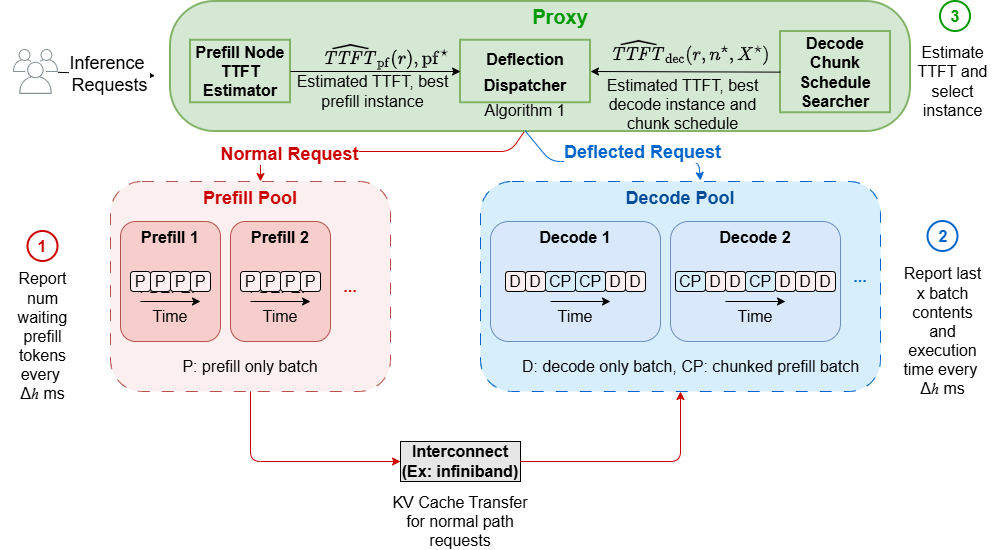

The diagram above was exported from draw.io. Its source (the exported page's mxGraphModel, read from the mxfile embedded in the PNG):
<mxGraphModel dx="1654" dy="918" grid="1" gridSize="10" guides="1" tooltips="1" connect="1" arrows="1" fold="1" page="1" pageScale="1" pageWidth="850" pageHeight="1100" math="1" shadow="0">
  <root>
    <mxCell id="0" />
    <mxCell id="1" parent="0" />
    <mxCell id="glKl52BV8pez5zl2qdWn-8" parent="1" style="rounded=1;whiteSpace=wrap;html=1;fillColor=light-dark(#D7EEFC,#572B2A);strokeColor=light-dark(#0066CC,#0066CC);verticalAlign=top;fontColor=#004C99;dashed=1;dashPattern=12 12;fillStyle=auto;fontSize=16;" value="&lt;span&gt;&lt;b&gt;&lt;font style=&quot;font-size: 18px;&quot;&gt;Decode Pool&lt;/font&gt;&lt;/b&gt;&lt;/span&gt;" vertex="1">
      <mxGeometry height="210" width="400" x="480" y="210" as="geometry" />
    </mxCell>
    <mxCell id="glKl52BV8pez5zl2qdWn-7" parent="1" style="rounded=1;whiteSpace=wrap;html=1;fillColor=light-dark(#fbefef, #572b2a);strokeColor=#b85450;verticalAlign=top;fontColor=#CC0000;dashed=1;dashPattern=12 12;fillStyle=auto;fontSize=16;" value="&lt;span&gt;&lt;b&gt;&lt;font style=&quot;font-size: 18px;&quot;&gt;Prefill Pool&lt;/font&gt;&lt;/b&gt;&lt;/span&gt;" vertex="1">
      <mxGeometry height="210" width="280" x="110" y="210" as="geometry" />
    </mxCell>
    <mxCell id="73sl9rFWESYktrdGcuj5-1" parent="1" style="sketch=0;outlineConnect=0;gradientColor=none;fontColor=#545B64;strokeColor=none;fillColor=#879196;dashed=0;verticalLabelPosition=bottom;verticalAlign=top;align=center;html=1;fontSize=16;fontStyle=0;aspect=fixed;shape=mxgraph.aws4.illustration_users;pointerEvents=1" value="" vertex="1">
      <mxGeometry height="45" width="45" x="12.5" y="77.5" as="geometry" />
    </mxCell>
    <mxCell id="73sl9rFWESYktrdGcuj5-4" parent="1" style="rounded=1;whiteSpace=wrap;html=1;fillColor=#d5e8d4;strokeColor=#82b366;arcSize=34;strokeWidth=2;fontSize=16;" value="" vertex="1">
      <mxGeometry height="130" width="740" x="170" y="30" as="geometry" />
    </mxCell>
    <mxCell id="73sl9rFWESYktrdGcuj5-5" parent="1" style="rounded=1;whiteSpace=wrap;html=1;fillColor=#f8cecc;strokeColor=#b85450;verticalAlign=top;fontSize=16;" value="&lt;font&gt;&lt;b&gt;Prefill 1&lt;/b&gt;&lt;/font&gt;&lt;div&gt;&lt;br&gt;&lt;/div&gt;" vertex="1">
      <mxGeometry height="120" width="100" x="120" y="250" as="geometry" />
    </mxCell>
    <mxCell id="73sl9rFWESYktrdGcuj5-6" parent="1" style="rounded=1;whiteSpace=wrap;html=1;fillColor=#f8cecc;strokeColor=#b85450;verticalAlign=top;fontSize=16;" value="&lt;font&gt;&lt;b&gt;Prefill 2&lt;/b&gt;&lt;/font&gt;&lt;div&gt;&lt;br&gt;&lt;/div&gt;" vertex="1">
      <mxGeometry height="120" width="100" x="230" y="250" as="geometry" />
    </mxCell>
    <mxCell id="73sl9rFWESYktrdGcuj5-7" parent="1" style="rounded=1;whiteSpace=wrap;html=1;fillColor=#dae8fc;strokeColor=#6c8ebf;verticalAlign=top;fontSize=16;" value="&lt;span&gt;&lt;b&gt;Decode 1&lt;/b&gt;&lt;/span&gt;" vertex="1">
      <mxGeometry height="120" width="170" x="490" y="250" as="geometry" />
    </mxCell>
    <mxCell id="73sl9rFWESYktrdGcuj5-8" parent="1" style="rounded=1;whiteSpace=wrap;html=1;fillColor=#dae8fc;strokeColor=#6c8ebf;verticalAlign=top;fontSize=16;" value="&lt;font&gt;&lt;b&gt;Decode 2&lt;/b&gt;&lt;/font&gt;" vertex="1">
      <mxGeometry height="120" width="170" x="670" y="250" as="geometry" />
    </mxCell>
    <mxCell id="73sl9rFWESYktrdGcuj5-9" edge="1" parent="1" source="73sl9rFWESYktrdGcuj5-1" style="endArrow=classic;html=1;rounded=0;entryX=-0.021;entryY=0.571;entryDx=0;entryDy=0;entryPerimeter=0;fontSize=16;" target="73sl9rFWESYktrdGcuj5-4" value="">
      <mxGeometry height="50" relative="1" width="50" as="geometry">
        <mxPoint x="150" y="120" as="sourcePoint" />
        <mxPoint x="200" y="70" as="targetPoint" />
      </mxGeometry>
    </mxCell>
    <mxCell id="73sl9rFWESYktrdGcuj5-10" connectable="0" parent="73sl9rFWESYktrdGcuj5-9" style="edgeLabel;html=1;align=center;verticalAlign=middle;resizable=0;points=[];fontSize=18;" value="Inference&amp;nbsp;&lt;div&gt;Requests&lt;/div&gt;" vertex="1">
      <mxGeometry relative="1" x="0.0412" as="geometry">
        <mxPoint as="offset" />
      </mxGeometry>
    </mxCell>
    <mxCell id="73sl9rFWESYktrdGcuj5-11" parent="1" style="text;html=1;whiteSpace=wrap;strokeColor=none;fillColor=none;align=center;verticalAlign=middle;rounded=0;fontColor=light-dark(#0066CC,#0066CC);fontSize=16;" value="&lt;font style=&quot;color: rgb(204, 0, 0);&quot;&gt;&lt;b&gt;...&lt;/b&gt;&lt;/font&gt;" vertex="1">
      <mxGeometry height="30" width="60" x="320" y="300" as="geometry" />
    </mxCell>
    <mxCell id="73sl9rFWESYktrdGcuj5-17" parent="1" style="rounded=0;whiteSpace=wrap;html=1;fillColor=#E6E6E6;strokeColor=#000000;fontStyle=1;fontSize=16;" value="&lt;font&gt;Interconnect&lt;/font&gt;&lt;div&gt;&lt;font&gt;(Ex: infiniband)&lt;/font&gt;&lt;/div&gt;" vertex="1">
      <mxGeometry height="40" width="120" x="400" y="470" as="geometry" />
    </mxCell>
    <mxCell id="73sl9rFWESYktrdGcuj5-19" edge="1" parent="1" source="glKl52BV8pez5zl2qdWn-7" style="endArrow=classic;html=1;rounded=1;exitX=0.5;exitY=1;exitDx=0;exitDy=0;entryX=0;entryY=0.5;entryDx=0;entryDy=0;strokeColor=#CC0000;curved=0;fontSize=16;" target="73sl9rFWESYktrdGcuj5-17" value="">
      <mxGeometry height="50" relative="1" width="50" as="geometry">
        <Array as="points">
          <mxPoint x="250" y="490" />
        </Array>
        <mxPoint x="390" y="450" as="sourcePoint" />
        <mxPoint x="440" y="400" as="targetPoint" />
      </mxGeometry>
    </mxCell>
    <mxCell id="73sl9rFWESYktrdGcuj5-24" edge="1" parent="1" source="73sl9rFWESYktrdGcuj5-17" style="endArrow=classic;html=1;rounded=1;entryX=0.5;entryY=1;entryDx=0;entryDy=0;exitX=1;exitY=0.5;exitDx=0;exitDy=0;strokeColor=#CC0000;curved=0;fontSize=16;" target="glKl52BV8pez5zl2qdWn-8" value="">
      <mxGeometry height="50" relative="1" width="50" as="geometry">
        <Array as="points">
          <mxPoint x="680" y="490" />
        </Array>
        <mxPoint x="530" y="490" as="sourcePoint" />
        <mxPoint x="440" y="400" as="targetPoint" />
      </mxGeometry>
    </mxCell>
    <mxCell id="73sl9rFWESYktrdGcuj5-25" parent="1" style="text;html=1;whiteSpace=wrap;strokeColor=none;fillColor=none;align=center;verticalAlign=middle;rounded=0;fontSize=16;" value="KV Cache Transfer for normal path requests" vertex="1">
      <mxGeometry height="30" width="150" x="385" y="535" as="geometry" />
    </mxCell>
    <mxCell id="73sl9rFWESYktrdGcuj5-26" parent="1" style="ellipse;whiteSpace=wrap;html=1;aspect=fixed;strokeColor=#CC0000;strokeWidth=2;fontStyle=1;fontSize=16;fontColor=#CC0000;" value="1" vertex="1">
      <mxGeometry height="30" width="30" x="27.5" y="260" as="geometry" />
    </mxCell>
    <mxCell id="73sl9rFWESYktrdGcuj5-27" parent="1" style="ellipse;whiteSpace=wrap;html=1;aspect=fixed;strokeWidth=2;strokeColor=light-dark(#0066CC,#0066CC);fontSize=16;fontStyle=1;fontColor=light-dark(#0066CC,#0066CC);" value="2" vertex="1">
      <mxGeometry height="30" width="30" x="927.5" y="250" as="geometry" />
    </mxCell>
    <mxCell id="73sl9rFWESYktrdGcuj5-28" parent="1" style="ellipse;whiteSpace=wrap;html=1;aspect=fixed;fontColor=#009900;fontStyle=1;fontSize=16;labelBorderColor=none;strokeWidth=2;strokeColor=#009900;" value="3" vertex="1">
      <mxGeometry height="30" width="30" x="940" y="30" as="geometry" />
    </mxCell>
    <mxCell id="73sl9rFWESYktrdGcuj5-29" parent="1" style="text;html=1;whiteSpace=wrap;strokeColor=none;fillColor=none;align=center;verticalAlign=middle;rounded=0;fontSize=16;" value="Report num waiting prefill tokens every&amp;nbsp;&lt;br&gt;Δℎ ms" vertex="1">
      <mxGeometry height="70" width="85" y="330" as="geometry" />
    </mxCell>
    <mxCell id="73sl9rFWESYktrdGcuj5-30" parent="1" style="text;html=1;whiteSpace=wrap;strokeColor=none;fillColor=none;align=center;verticalAlign=middle;rounded=0;fontSize=16;" value="Report last x batch contents and execution time every&amp;nbsp;&lt;br&gt;Δℎ ms" vertex="1">
      <mxGeometry height="100" width="85" x="900" y="310" as="geometry" />
    </mxCell>
    <mxCell id="73sl9rFWESYktrdGcuj5-31" parent="1" style="text;html=1;whiteSpace=wrap;strokeColor=none;fillColor=none;align=center;verticalAlign=middle;rounded=0;fontSize=16;" value="&lt;font&gt;Estimate TTFT and select instance&lt;/font&gt;" vertex="1">
      <mxGeometry height="70" width="85" x="910" y="75" as="geometry" />
    </mxCell>
    <mxCell id="glKl52BV8pez5zl2qdWn-1" parent="1" style="text;html=1;whiteSpace=wrap;strokeColor=none;fillColor=none;align=center;verticalAlign=middle;rounded=0;fontColor=#009900;fontSize=16;" value="&lt;b&gt;&lt;font style=&quot;font-size: 20px;&quot;&gt;Proxy&lt;/font&gt;&lt;/b&gt;" vertex="1">
      <mxGeometry height="30" width="60" x="530" y="30" as="geometry" />
    </mxCell>
    <mxCell id="glKl52BV8pez5zl2qdWn-3" parent="1" style="rounded=0;whiteSpace=wrap;html=1;fillColor=#d5e8d4;strokeColor=#82b366;strokeWidth=2;align=center;labelPosition=center;verticalLabelPosition=middle;verticalAlign=top;fontSize=16;" value="&lt;div style=&quot;line-height: 160%;&quot;&gt;&lt;font style=&quot;line-height: 160%;&quot;&gt;&lt;b&gt;Deflection Dispatcher&lt;/b&gt;&lt;/font&gt;&lt;div&gt;&lt;span style=&quot;line-height: 160%;&quot;&gt;Algorithm 1&lt;/span&gt;&lt;/div&gt;&lt;/div&gt;" vertex="1">
      <mxGeometry height="62.5" width="130" x="460" y="68.75" as="geometry" />
    </mxCell>
    <mxCell id="glKl52BV8pez5zl2qdWn-4" parent="1" style="rounded=0;whiteSpace=wrap;html=1;fillColor=#d5e8d4;strokeColor=#82b366;strokeWidth=2;fontSize=16;" value="&lt;font&gt;&lt;b&gt;Decode Chunk Schedule Searcher&lt;/b&gt;&lt;/font&gt;" vertex="1">
      <mxGeometry height="81.25" width="110" x="780" y="60" as="geometry" />
    </mxCell>
    <mxCell id="glKl52BV8pez5zl2qdWn-6" parent="1" style="rounded=0;whiteSpace=wrap;html=1;fillColor=#d5e8d4;strokeColor=#82b366;strokeWidth=2;fontSize=16;" value="&lt;font&gt;&lt;b&gt;Prefill Node TTFT Estimator&lt;/b&gt;&lt;/font&gt;" vertex="1">
      <mxGeometry height="62.5" width="100" x="190" y="68.75" as="geometry" />
    </mxCell>
    <mxCell id="glKl52BV8pez5zl2qdWn-9" parent="1" style="text;html=1;whiteSpace=wrap;strokeColor=none;fillColor=none;align=center;verticalAlign=middle;rounded=0;fontColor=light-dark(#0066CC,#0066CC);fontSize=16;" value="&lt;font&gt;&lt;b&gt;...&lt;/b&gt;&lt;/font&gt;" vertex="1">
      <mxGeometry height="30" width="60" x="830" y="290" as="geometry" />
    </mxCell>
    <mxCell id="glKl52BV8pez5zl2qdWn-13" edge="1" parent="1" source="glKl52BV8pez5zl2qdWn-6" style="endArrow=classic;html=1;rounded=0;entryX=0;entryY=0.5;entryDx=0;entryDy=0;fontSize=16;" target="glKl52BV8pez5zl2qdWn-3" value="">
      <mxGeometry height="50" relative="1" width="50" as="geometry">
        <mxPoint x="400" y="460" as="sourcePoint" />
        <mxPoint x="450" y="410" as="targetPoint" />
      </mxGeometry>
    </mxCell>
    <mxCell id="glKl52BV8pez5zl2qdWn-14" edge="1" parent="1" source="glKl52BV8pez5zl2qdWn-4" style="endArrow=classic;html=1;rounded=0;entryX=1;entryY=0.5;entryDx=0;entryDy=0;exitX=0;exitY=0.5;exitDx=0;exitDy=0;fontSize=16;" target="glKl52BV8pez5zl2qdWn-3" value="">
      <mxGeometry height="50" relative="1" width="50" as="geometry">
        <mxPoint x="390" y="114" as="sourcePoint" />
        <mxPoint x="420" y="114" as="targetPoint" />
      </mxGeometry>
    </mxCell>
    <mxCell id="glKl52BV8pez5zl2qdWn-16" edge="1" parent="1" source="73sl9rFWESYktrdGcuj5-4" style="endArrow=classic;html=1;rounded=1;exitX=0.478;exitY=1.002;exitDx=0;exitDy=0;curved=0;strokeColor=#CC0000;fontSize=16;exitPerimeter=0;" value="">
      <mxGeometry height="50" relative="1" width="50" as="geometry">
        <Array as="points">
          <mxPoint x="510" y="180" />
          <mxPoint x="260" y="180" />
        </Array>
        <mxPoint x="400" y="470" as="sourcePoint" />
        <mxPoint x="260" y="210" as="targetPoint" />
      </mxGeometry>
    </mxCell>
    <mxCell id="glKl52BV8pez5zl2qdWn-18" connectable="0" parent="glKl52BV8pez5zl2qdWn-16" style="edgeLabel;html=1;align=center;verticalAlign=middle;resizable=0;points=[];fontSize=16;" value="&lt;b&gt;&lt;font style=&quot;color: rgb(204, 0, 0); font-size: 18px;&quot;&gt;Normal Request&lt;/font&gt;&lt;/b&gt;" vertex="1">
      <mxGeometry relative="1" x="0.6184" y="2" as="geometry">
        <mxPoint as="offset" />
      </mxGeometry>
    </mxCell>
    <mxCell id="glKl52BV8pez5zl2qdWn-17" edge="1" parent="1" source="73sl9rFWESYktrdGcuj5-4" style="endArrow=classic;html=1;rounded=1;exitX=0.479;exitY=0.993;exitDx=0;exitDy=0;curved=0;strokeColor=light-dark(#0066CC,#0066CC);exitPerimeter=0;fontSize=16;" value="">
      <mxGeometry height="50" relative="1" width="50" as="geometry">
        <Array as="points">
          <mxPoint x="550" y="190" />
          <mxPoint x="698" y="190" />
        </Array>
        <mxPoint x="565" y="150.00000000000003" as="sourcePoint" />
        <mxPoint x="700" y="209" as="targetPoint" />
      </mxGeometry>
    </mxCell>
    <mxCell id="glKl52BV8pez5zl2qdWn-19" connectable="0" parent="glKl52BV8pez5zl2qdWn-17" style="edgeLabel;html=1;align=center;verticalAlign=middle;resizable=0;points=[];fontSize=18;" value="&lt;b&gt;&lt;font style=&quot;color: light-dark(rgb(0, 102, 204), rgb(0, 102, 204));&quot;&gt;Deflected Request&lt;/font&gt;&lt;/b&gt;" vertex="1">
      <mxGeometry relative="1" x="0.5109" as="geometry">
        <mxPoint x="-25" y="-10" as="offset" />
      </mxGeometry>
    </mxCell>
    <mxCell id="glKl52BV8pez5zl2qdWn-36" connectable="0" parent="1" style="group;fillColor=#FBEFEF;fontSize=16;" value="FBEFEF" vertex="1">
      <mxGeometry height="20" width="80" x="130" y="300" as="geometry" />
    </mxCell>
    <mxCell id="glKl52BV8pez5zl2qdWn-25" connectable="0" parent="glKl52BV8pez5zl2qdWn-36" style="group;fillColor=#F8CECC;fontSize=16;" value="" vertex="1">
      <mxGeometry height="20" width="40" as="geometry" />
    </mxCell>
    <mxCell id="glKl52BV8pez5zl2qdWn-20" parent="glKl52BV8pez5zl2qdWn-25" style="rounded=1;whiteSpace=wrap;html=1;fillColor=#FBEFEF;fontSize=16;" value="P" vertex="1">
      <mxGeometry height="20" width="20" as="geometry" />
    </mxCell>
    <mxCell id="glKl52BV8pez5zl2qdWn-21" parent="glKl52BV8pez5zl2qdWn-25" style="rounded=1;whiteSpace=wrap;html=1;fillColor=#FBEFEF;fontSize=16;" value="P" vertex="1">
      <mxGeometry height="20" width="20" x="20" as="geometry" />
    </mxCell>
    <mxCell id="glKl52BV8pez5zl2qdWn-26" connectable="0" parent="glKl52BV8pez5zl2qdWn-36" style="group;fillColor=#F8CECC;fontSize=16;" value="" vertex="1">
      <mxGeometry height="20" width="40" x="40" as="geometry" />
    </mxCell>
    <mxCell id="glKl52BV8pez5zl2qdWn-27" parent="glKl52BV8pez5zl2qdWn-26" style="rounded=1;whiteSpace=wrap;html=1;fillColor=#FBEFEF;fontSize=16;" value="P" vertex="1">
      <mxGeometry height="20" width="20" as="geometry" />
    </mxCell>
    <mxCell id="glKl52BV8pez5zl2qdWn-28" parent="glKl52BV8pez5zl2qdWn-26" style="rounded=1;whiteSpace=wrap;html=1;fillColor=#FBEFEF;fontSize=16;" value="P" vertex="1">
      <mxGeometry height="20" width="20" x="20" as="geometry" />
    </mxCell>
    <mxCell id="glKl52BV8pez5zl2qdWn-37" connectable="0" parent="1" style="group;fillColor=#FBEFEF;fontSize=16;" value="FBEFEF" vertex="1">
      <mxGeometry height="20" width="80" x="240" y="300" as="geometry" />
    </mxCell>
    <mxCell id="glKl52BV8pez5zl2qdWn-38" connectable="0" parent="glKl52BV8pez5zl2qdWn-37" style="group;fillColor=#F8CECC;fontSize=16;" value="" vertex="1">
      <mxGeometry height="20" width="40" as="geometry" />
    </mxCell>
    <mxCell id="glKl52BV8pez5zl2qdWn-39" parent="glKl52BV8pez5zl2qdWn-38" style="rounded=1;whiteSpace=wrap;html=1;fillColor=#FBEFEF;fontSize=16;" value="P" vertex="1">
      <mxGeometry height="20" width="20" as="geometry" />
    </mxCell>
    <mxCell id="glKl52BV8pez5zl2qdWn-40" parent="glKl52BV8pez5zl2qdWn-38" style="rounded=1;whiteSpace=wrap;html=1;fillColor=#FBEFEF;fontSize=16;" value="P" vertex="1">
      <mxGeometry height="20" width="20" x="20" as="geometry" />
    </mxCell>
    <mxCell id="glKl52BV8pez5zl2qdWn-41" connectable="0" parent="glKl52BV8pez5zl2qdWn-37" style="group;fillColor=#F8CECC;fontSize=16;" value="" vertex="1">
      <mxGeometry height="20" width="40" x="40" as="geometry" />
    </mxCell>
    <mxCell id="glKl52BV8pez5zl2qdWn-42" parent="glKl52BV8pez5zl2qdWn-41" style="rounded=1;whiteSpace=wrap;html=1;fillColor=#FBEFEF;fontSize=16;" value="P" vertex="1">
      <mxGeometry height="20" width="20" as="geometry" />
    </mxCell>
    <mxCell id="glKl52BV8pez5zl2qdWn-43" parent="glKl52BV8pez5zl2qdWn-41" style="rounded=1;whiteSpace=wrap;html=1;fillColor=#FBEFEF;fontSize=16;" value="P" vertex="1">
      <mxGeometry height="20" width="20" x="20" as="geometry" />
    </mxCell>
    <mxCell id="glKl52BV8pez5zl2qdWn-44" connectable="0" parent="1" style="group;fillColor=#D7EEFC;fontSize=16;" value="" vertex="1">
      <mxGeometry height="20" width="80" x="505" y="300" as="geometry" />
    </mxCell>
    <mxCell id="glKl52BV8pez5zl2qdWn-45" connectable="0" parent="glKl52BV8pez5zl2qdWn-44" style="group;fillColor=#F8CECC;fontSize=16;" value="" vertex="1">
      <mxGeometry height="20" width="40" as="geometry" />
    </mxCell>
    <mxCell id="glKl52BV8pez5zl2qdWn-46" parent="glKl52BV8pez5zl2qdWn-45" style="rounded=1;whiteSpace=wrap;html=1;fillColor=#FBEFEF;fontSize=16;" value="D" vertex="1">
      <mxGeometry height="20" width="20" as="geometry" />
    </mxCell>
    <mxCell id="glKl52BV8pez5zl2qdWn-47" parent="glKl52BV8pez5zl2qdWn-45" style="rounded=1;whiteSpace=wrap;html=1;fillColor=#FBEFEF;fontSize=16;" value="D" vertex="1">
      <mxGeometry height="20" width="20" x="20" as="geometry" />
    </mxCell>
    <mxCell id="glKl52BV8pez5zl2qdWn-51" parent="glKl52BV8pez5zl2qdWn-44" style="rounded=1;whiteSpace=wrap;html=1;fillColor=#D7EEFC;fontSize=16;" value="CP" vertex="1">
      <mxGeometry height="20" width="30" x="40" as="geometry" />
    </mxCell>
    <mxCell id="glKl52BV8pez5zl2qdWn-52" parent="1" style="rounded=1;whiteSpace=wrap;html=1;fillColor=#D7EEFC;fontSize=16;" value="CP" vertex="1">
      <mxGeometry height="20" width="30" x="575" y="300" as="geometry" />
    </mxCell>
    <mxCell id="glKl52BV8pez5zl2qdWn-58" parent="1" style="rounded=1;whiteSpace=wrap;html=1;fillColor=#FBEFEF;fontSize=16;" value="D" vertex="1">
      <mxGeometry height="20" width="20" x="605" y="300" as="geometry" />
    </mxCell>
    <mxCell id="glKl52BV8pez5zl2qdWn-59" parent="1" style="rounded=1;whiteSpace=wrap;html=1;fillColor=#FBEFEF;fontSize=16;" value="D" vertex="1">
      <mxGeometry height="20" width="20" x="625" y="300" as="geometry" />
    </mxCell>
    <mxCell id="glKl52BV8pez5zl2qdWn-60" parent="1" style="rounded=1;whiteSpace=wrap;html=1;fillColor=#FBEFEF;fontSize=16;" value="D" vertex="1">
      <mxGeometry height="20" width="20" x="705" y="300" as="geometry" />
    </mxCell>
    <mxCell id="glKl52BV8pez5zl2qdWn-61" parent="1" style="rounded=1;whiteSpace=wrap;html=1;fillColor=#FBEFEF;fontSize=16;" value="D" vertex="1">
      <mxGeometry height="20" width="20" x="725" y="300" as="geometry" />
    </mxCell>
    <mxCell id="glKl52BV8pez5zl2qdWn-62" parent="1" style="rounded=1;whiteSpace=wrap;html=1;fillColor=#D7EEFC;fontSize=16;" value="CP" vertex="1">
      <mxGeometry height="20" width="30" x="675" y="300" as="geometry" />
    </mxCell>
    <mxCell id="glKl52BV8pez5zl2qdWn-68" parent="1" style="rounded=1;whiteSpace=wrap;html=1;fillColor=#D7EEFC;fontSize=16;" value="CP" vertex="1">
      <mxGeometry height="20" width="30" x="745" y="300" as="geometry" />
    </mxCell>
    <mxCell id="glKl52BV8pez5zl2qdWn-69" parent="1" style="rounded=1;whiteSpace=wrap;html=1;fillColor=#FBEFEF;fontSize=16;" value="D" vertex="1">
      <mxGeometry height="20" width="20" x="775" y="300" as="geometry" />
    </mxCell>
    <mxCell id="glKl52BV8pez5zl2qdWn-70" parent="1" style="rounded=1;whiteSpace=wrap;html=1;fillColor=#FBEFEF;fontSize=16;" value="D" vertex="1">
      <mxGeometry height="20" width="20" x="795" y="300" as="geometry" />
    </mxCell>
    <mxCell id="glKl52BV8pez5zl2qdWn-71" parent="1" style="rounded=1;whiteSpace=wrap;html=1;fillColor=#FBEFEF;fontSize=16;" value="D" vertex="1">
      <mxGeometry height="20" width="20" x="815" y="300" as="geometry" />
    </mxCell>
    <mxCell id="glKl52BV8pez5zl2qdWn-72" parent="1" style="text;html=1;whiteSpace=wrap;strokeColor=none;fillColor=none;align=center;verticalAlign=middle;rounded=0;fontSize=16;" value="P: prefill only batch" vertex="1">
      <mxGeometry height="30" width="240" x="130" y="380" as="geometry" />
    </mxCell>
    <mxCell id="glKl52BV8pez5zl2qdWn-73" parent="1" style="text;html=1;whiteSpace=wrap;strokeColor=none;fillColor=none;align=center;verticalAlign=middle;rounded=0;fontSize=16;" value="D: decode only batch, CP: chunked prefill batch" vertex="1">
      <mxGeometry height="30" width="355" x="512.5" y="380" as="geometry" />
    </mxCell>
    <mxCell id="glKl52BV8pez5zl2qdWn-74" edge="1" parent="1" style="endArrow=classic;html=1;rounded=0;fontSize=16;" value="">
      <mxGeometry height="50" relative="1" width="50" as="geometry">
        <mxPoint x="550" y="330.00000000000006" as="sourcePoint" />
        <mxPoint x="610" y="330.00000000000006" as="targetPoint" />
      </mxGeometry>
    </mxCell>
    <mxCell id="glKl52BV8pez5zl2qdWn-76" edge="1" parent="1" style="endArrow=classic;html=1;rounded=0;fontSize=16;" value="">
      <mxGeometry height="50" relative="1" width="50" as="geometry">
        <mxPoint x="725" y="330.00000000000006" as="sourcePoint" />
        <mxPoint x="785" y="330.00000000000006" as="targetPoint" />
      </mxGeometry>
    </mxCell>
    <mxCell id="glKl52BV8pez5zl2qdWn-77" edge="1" parent="1" style="endArrow=classic;html=1;rounded=0;fontSize=16;" value="">
      <mxGeometry height="50" relative="1" width="50" as="geometry">
        <mxPoint x="250" y="330.00000000000006" as="sourcePoint" />
        <mxPoint x="310" y="330.00000000000006" as="targetPoint" />
      </mxGeometry>
    </mxCell>
    <mxCell id="glKl52BV8pez5zl2qdWn-78" edge="1" parent="1" style="endArrow=classic;html=1;rounded=0;fontSize=16;" value="">
      <mxGeometry height="50" relative="1" width="50" as="geometry">
        <mxPoint x="140" y="330.00000000000006" as="sourcePoint" />
        <mxPoint x="200" y="330.00000000000006" as="targetPoint" />
      </mxGeometry>
    </mxCell>
    <mxCell id="glKl52BV8pez5zl2qdWn-79" parent="1" style="text;html=1;whiteSpace=wrap;strokeColor=none;fillColor=none;align=center;verticalAlign=middle;rounded=0;fontSize=16;" value="Time" vertex="1">
      <mxGeometry height="30" width="70" x="135" y="330" as="geometry" />
    </mxCell>
    <mxCell id="glKl52BV8pez5zl2qdWn-81" parent="1" style="text;html=1;whiteSpace=wrap;strokeColor=none;fillColor=none;align=center;verticalAlign=middle;rounded=0;fontSize=16;" value="Time" vertex="1">
      <mxGeometry height="30" width="70" x="245" y="330" as="geometry" />
    </mxCell>
    <mxCell id="glKl52BV8pez5zl2qdWn-83" parent="1" style="text;html=1;whiteSpace=wrap;strokeColor=none;fillColor=none;align=center;verticalAlign=middle;rounded=0;fontSize=16;" value="Time" vertex="1">
      <mxGeometry height="30" width="70" x="540" y="330" as="geometry" />
    </mxCell>
    <mxCell id="glKl52BV8pez5zl2qdWn-84" parent="1" style="text;html=1;whiteSpace=wrap;strokeColor=none;fillColor=none;align=center;verticalAlign=middle;rounded=0;fontSize=16;" value="Time" vertex="1">
      <mxGeometry height="30" width="70" x="720" y="330" as="geometry" />
    </mxCell>
    <mxCell id="glKl52BV8pez5zl2qdWn-86" parent="1" style="text;html=1;whiteSpace=wrap;strokeColor=none;fillColor=none;align=center;verticalAlign=middle;rounded=0;fontSize=16;" value="$$ \widehat{\mathit{TTFT}}_{\mathrm{pf}}(r), \mathrm{pf}^{\star}$$" vertex="1">
      <mxGeometry height="30" width="210" x="280" y="68.75" as="geometry" />
    </mxCell>
    <mxCell id="glKl52BV8pez5zl2qdWn-87" parent="1" style="text;html=1;whiteSpace=wrap;strokeColor=none;fillColor=none;align=center;verticalAlign=middle;rounded=0;fontSize=16;" value="$$\widehat{\mathit{TTFT}}_{\mathrm{dec}}(r, n^{\star}, X^{\star})$$" vertex="1">
      <mxGeometry height="30" width="210" x="585" y="65" as="geometry" />
    </mxCell>
    <mxCell id="glKl52BV8pez5zl2qdWn-89" parent="1" style="text;html=1;whiteSpace=wrap;strokeColor=none;fillColor=none;align=center;verticalAlign=middle;rounded=0;fontSize=16;" value="Estimated TTFT, best prefill instance" vertex="1">
      <mxGeometry height="30" width="175" x="285" y="105" as="geometry" />
    </mxCell>
    <mxCell id="glKl52BV8pez5zl2qdWn-90" parent="1" style="text;html=1;whiteSpace=wrap;strokeColor=none;fillColor=none;align=center;verticalAlign=middle;rounded=0;fontSize=16;" value="Estimated TTFT, best decode instance and chunk schedule" vertex="1">
      <mxGeometry height="25" width="185" x="590" y="120" as="geometry" />
    </mxCell>
  </root>
</mxGraphModel>